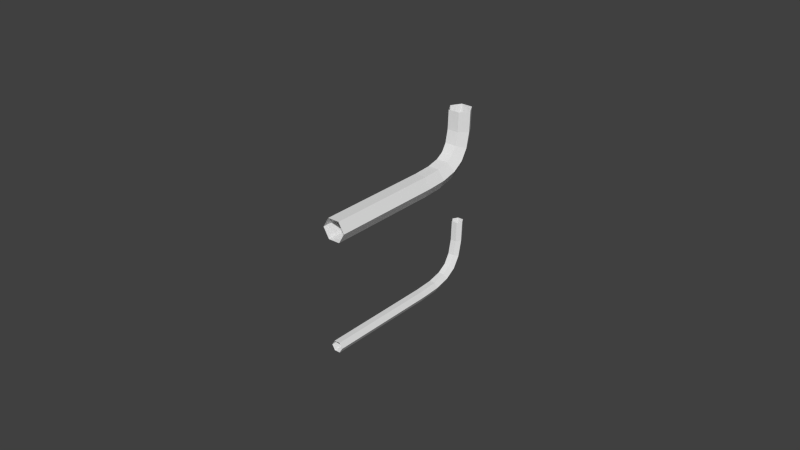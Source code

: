 # Source: pipes_wires.blend  (saved by Blender 2.67.0; exported with 4.5.12 LTS)
import bpy
from mathutils import Matrix  # noqa: F401  (used for matrix-valued properties, if any)

bpy.ops.wm.read_factory_settings(use_empty=True)
scene = bpy.context.scene
scene.name = 'Scene'

# ---- collections
col_collection_1 = bpy.data.collections.new('Collection 1'); scene.collection.children.link(col_collection_1)

# ---- world
world_world = bpy.data.worlds.new('World'); scene.world = world_world
world_world.color = (0.05088, 0.05088, 0.05088)
world_world.use_sun_shadow = False
world_world.sun_shadow_jitter_overblur = 0.0
world_world.cycles.sampling_method = 'MANUAL'
world_world.cycles.sample_map_resolution = 256

# ---- curves / text
cu_beziercurve_006 = bpy.data.curves.new('BezierCurve.006', 'CURVE')
cu_beziercurve_006.dimensions = '3D'
_sp = cu_beziercurve_006.splines.new('BEZIER'); _sp.bezier_points.add(1)
_sp.bezier_points.foreach_set('co', [0.0, 0.0, 0.0, 2.22e-16, 7.55e-08, -1.0])
_sp.bezier_points.foreach_set('handle_left', [-4.441e-17, -1.51e-08, 0.2, 8.882e-17, -3.274e-07, -0.4])
_sp.bezier_points.foreach_set('handle_right', [1.11e-16, 3.775e-08, -0.5, 2.665e-16, 2.098e-07, -1.2])
for _p, _l, _r in zip(_sp.bezier_points, ['ALIGNED', 'ALIGNED'], ['ALIGNED', 'ALIGNED']): _p.handle_left_type = _l; _p.handle_right_type = _r
_sp.order_u = 0
_sp.order_v = 0
_sp.resolution_u = 1
_sp.use_smooth = False
cu_beziercurve_006.use_path_clamp = True
cu_beziercurve_006.bevel_resolution = 1
cu_beziercurve_006.bevel_depth = 0.1
cu_beziercurve_006.resolution_u = 1
cu_beziercurve_006.fill_mode = 'FULL'
cu_beziercurve_005 = bpy.data.curves.new('BezierCurve.005', 'CURVE')
cu_beziercurve_005.dimensions = '3D'
_sp = cu_beziercurve_005.splines.new('BEZIER'); _sp.bezier_points.add(1)
_sp.bezier_points.foreach_set('co', [0.0, 0.0, 0.0, -6.617e-24, 0.5, -0.5])
_sp.bezier_points.foreach_set('handle_left', [-2.22e-16, -7.55e-08, 1.0, 8.882e-17, 0.1, -0.5])
_sp.bezier_points.foreach_set('handle_right', [8.882e-17, 3.02e-08, -0.4, -4.441e-17, 0.7, -0.5])
for _p, _l, _r in zip(_sp.bezier_points, ['ALIGNED', 'ALIGNED'], ['ALIGNED', 'ALIGNED']): _p.handle_left_type = _l; _p.handle_right_type = _r
_sp.order_u = 0
_sp.order_v = 0
_sp.resolution_u = 6
_sp.use_smooth = False
cu_beziercurve_005.use_path_clamp = True
cu_beziercurve_005.bevel_resolution = 1
cu_beziercurve_005.bevel_depth = 0.1
cu_beziercurve_005.resolution_u = 6
cu_beziercurve_005.fill_mode = 'FULL'
cu_beziercurve_004 = bpy.data.curves.new('BezierCurve.004', 'CURVE')
cu_beziercurve_004.dimensions = '3D'
_sp = cu_beziercurve_004.splines.new('BEZIER'); _sp.bezier_points.add(1)
_sp.bezier_points.foreach_set('co', [0.0, 0.0, 0.0, 2.22e-16, 7.55e-08, -1.0])
_sp.bezier_points.foreach_set('handle_left', [-4.441e-17, -1.51e-08, 0.2, 8.882e-17, -3.274e-07, -0.4])
_sp.bezier_points.foreach_set('handle_right', [1.11e-16, 3.775e-08, -0.5, 2.665e-16, 2.098e-07, -1.2])
for _p, _l, _r in zip(_sp.bezier_points, ['ALIGNED', 'ALIGNED'], ['ALIGNED', 'ALIGNED']): _p.handle_left_type = _l; _p.handle_right_type = _r
_sp.order_u = 0
_sp.order_v = 0
_sp.resolution_u = 1
_sp.use_smooth = False
cu_beziercurve_004.use_path_clamp = True
cu_beziercurve_004.bevel_resolution = 1
cu_beziercurve_004.bevel_depth = 0.05
cu_beziercurve_004.resolution_u = 1
cu_beziercurve_004.fill_mode = 'FULL'
cu_beziercurve_003 = bpy.data.curves.new('BezierCurve.003', 'CURVE')
cu_beziercurve_003.dimensions = '3D'
_sp = cu_beziercurve_003.splines.new('BEZIER'); _sp.bezier_points.add(1)
_sp.bezier_points.foreach_set('co', [0.0, 0.0, 0.0, -6.617e-24, 0.5, -0.5])
_sp.bezier_points.foreach_set('handle_left', [-4.441e-17, -1.51e-08, 0.2, 8.882e-17, 0.1, -0.5])
_sp.bezier_points.foreach_set('handle_right', [8.882e-17, 3.02e-08, -0.4, -4.441e-17, 0.7, -0.5])
for _p, _l, _r in zip(_sp.bezier_points, ['ALIGNED', 'ALIGNED'], ['ALIGNED', 'ALIGNED']): _p.handle_left_type = _l; _p.handle_right_type = _r
_sp.order_u = 0
_sp.order_v = 0
_sp.resolution_u = 6
_sp.use_smooth = False
cu_beziercurve_003.use_path_clamp = True
cu_beziercurve_003.bevel_resolution = 1
cu_beziercurve_003.bevel_depth = 0.05
cu_beziercurve_003.resolution_u = 6
cu_beziercurve_003.fill_mode = 'FULL'

# ---- objects
ob_decor_pipe_straight = bpy.data.objects.new('decor_pipe_straight', cu_beziercurve_006)
ob_decor_pipe_bend = bpy.data.objects.new('decor_pipe_bend', cu_beziercurve_005)
ob_decor_wire_straight = bpy.data.objects.new('decor_wire_straight', cu_beziercurve_004)
ob_decor_wire_bend = bpy.data.objects.new('decor_wire_bend', cu_beziercurve_003)

# ---- transforms, parenting, visibility, modifiers, constraints
ob_decor_pipe_straight.location = (0.0, 0.0, 0.0)
ob_decor_pipe_straight.rotation_euler = (1.571, 2.22e-16, 2.22e-16)
ob_decor_pipe_straight.lineart.crease_threshold = 0.0
ob_decor_pipe_bend.location = (0.0, 1.0, 0.0)
ob_decor_pipe_bend.rotation_euler = (1.571, 2.22e-16, 2.22e-16)
ob_decor_pipe_bend.lineart.crease_threshold = 0.0
ob_decor_wire_straight.location = (0.0, 0.0, -1.0)
ob_decor_wire_straight.rotation_euler = (1.571, 2.22e-16, 2.22e-16)
ob_decor_wire_straight.lineart.crease_threshold = 0.0
ob_decor_wire_bend.location = (0.0, 1.0, -1.0)
ob_decor_wire_bend.rotation_euler = (1.571, 2.22e-16, 2.22e-16)
ob_decor_wire_bend.lineart.crease_threshold = 0.0

# ---- collection membership
col_collection_1.objects.link(ob_decor_pipe_straight)
col_collection_1.objects.link(ob_decor_pipe_bend)
col_collection_1.objects.link(ob_decor_wire_straight)
col_collection_1.objects.link(ob_decor_wire_bend)

# ---- scene / render settings (as saved in the file)
scene.frame_start = 1; scene.frame_end = 250; scene.frame_set(1)
scene.render.engine = 'BLENDER_EEVEE_NEXT'
scene.render.image_settings.color_mode = 'RGB'
scene.render.image_settings.compression = 90
scene.render.resolution_percentage = 50
scene.render.dither_intensity = 0.0
scene.cycles.use_denoising = False
scene.cycles.samples = 10
scene.cycles.sampling_pattern = 'TABULATED_SOBOL'
scene.cycles.light_sampling_threshold = 0.0
scene.cycles.use_adaptive_sampling = False
scene.cycles.use_light_tree = False
scene.cycles.blur_glossy = 0.0
scene.cycles.volume_bounces = 1
scene.cycles.pixel_filter_type = 'GAUSSIAN'
scene.cycles.sample_clamp_indirect = 0.0
scene.view_settings.view_transform = 'Standard'
bpy.context.view_layer.update()

# ---- added for rendering (the .blend has no active camera and no usable light): camera, sun
cam_auto = bpy.data.cameras.new('AutoCamera')
cam_auto.lens = 50.0
cam_auto.sensor_width = 36.0
cam_auto.clip_end = 1000.0
ob_auto_camera = bpy.data.objects.new('AutoCamera', cam_auto)
scene.collection.objects.link(ob_auto_camera)
ob_auto_camera.location = (4.93935, -5.17722, 3.70148)
ob_auto_camera.rotation_euler = (1.09748, -7.21219e-08, 0.694738)
scene.camera = ob_auto_camera
light_auto_sun = bpy.data.lights.new('AutoSun', 'SUN')
light_auto_sun.energy = 3.0
light_auto_sun.angle = 0.0523599
ob_auto_sun = bpy.data.objects.new('AutoSun', light_auto_sun)
scene.collection.objects.link(ob_auto_sun)
ob_auto_sun.rotation_euler = (0.872665, 0.174533, 0.523599)
bpy.context.view_layer.update()
